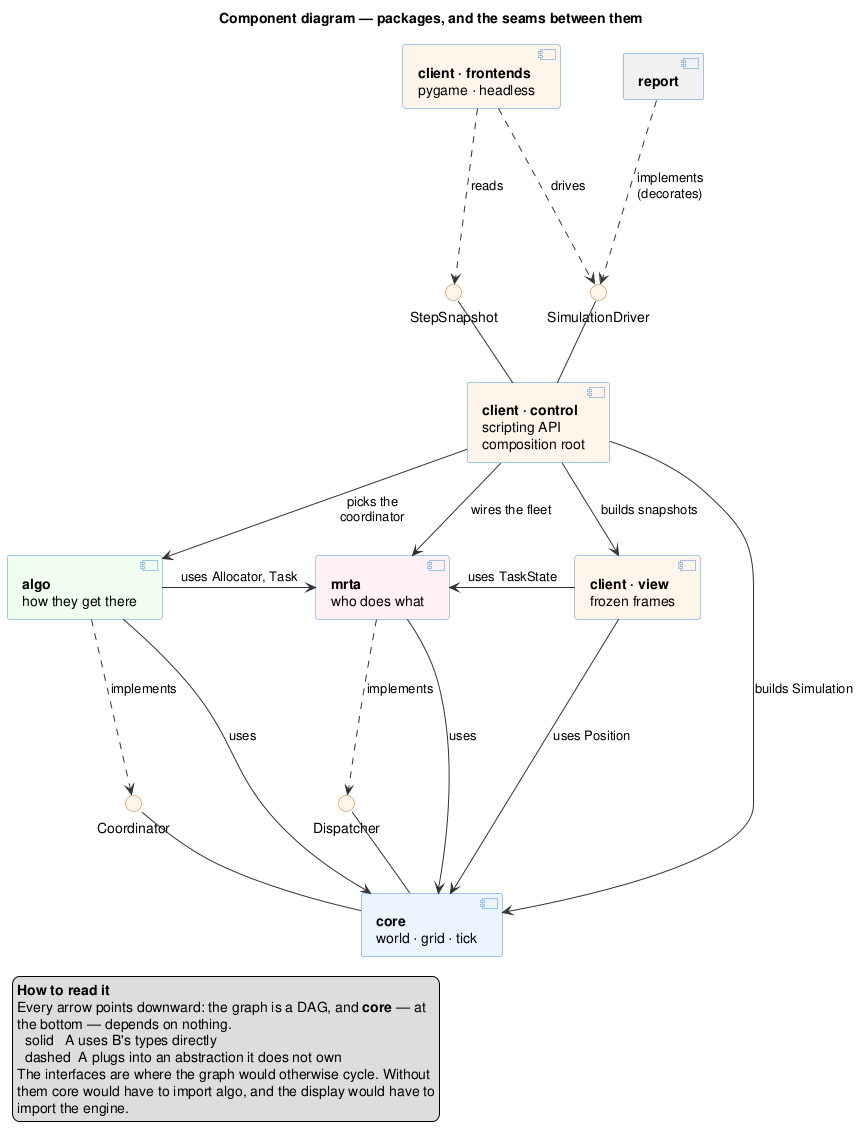

The diagram above was rendered by PlantUML. Its source (embedded in the PNG):
@startuml component_diagram

' =====================================================================
'  COMPONENT VIEW — the 30-second read of the architecture.
'
'  Derived from _model.iuml, which stays the reference: this diagram
'  adds nothing, it only drops everything that is not a package
'  boundary or a seam between two packages.
'
'  What it is FOR: showing that the dependency graph is a DAG, and that
'  the four abstractions (Coordinator, Dispatcher, SimulationDriver,
'  StepSnapshot) are what keep it one. Every arrow points DOWN, towards
'  something more abstract or more foundational — that is the whole
'  design in one picture.
'
'  What it deliberately does NOT show: classes, methods, multiplicities,
'  nor report/ — those live in the class diagram and in the report
'  diagram; repeating them here would make this a second, competing
'  rendering of the same thing.
'
'  LAYOUT: every edge carries an explicit direction and the components
'  are declared top-down in reading order. Without that, dot lays the
'  graph out by edge cost alone and the picture ends up contradicting
'  the legend that tells you to read it downward.
' =====================================================================

title Component diagram — packages, and the seams between them

skinparam componentStyle uml2
skinparam ArrowColor #333333
skinparam ComponentBorderColor #4A90D9
skinparam InterfaceBorderColor #C9722A
skinparam InterfaceBackgroundColor #FFF5EA
skinparam NoteBackgroundColor #FFFDE7
skinparam NoteBorderColor #C9B458

' ── Layer 1 — presentation, and the one observer ──────────────────
component "**client · frontends**\npygame · headless" as frontends #FFF5EA

' report/ is drawn small and grey on purpose: its internals belong to
' report_diagram.puml, not here. It appears at all because it is the
' SECOND implementer of SimulationDriver — and an interface with a
' single visible client always reads as gratuitous indirection.
component "**report**" as report #F0F0F0

' ── Layer 2 — the outward-facing seam ─────────────────────────────
interface "SimulationDriver" as IDriver
interface "StepSnapshot" as ISnap

' ── Layer 3 — the composition root ────────────────────────────────
component "**client · control**\nscripting API\ncomposition root" as control #FFF5EA

' ── Layer 4 — the interchangeable parts ───────────────────────────
component "**algo**\nhow they get there" as algo #F0FFF0
component "**mrta**\nwho does what" as mrta #FFF0F5
component "**client · view**\nfrozen frames" as view #FFF5EA

' ── Layer 5 — the engine seams, declared by core ──────────────────
interface "Coordinator" as ICoord
interface "Dispatcher" as IDisp

' ── Layer 6 — the foundation ──────────────────────────────────────
component "**core**\nworld · grid · tick" as core #EAF4FF

' =====================================================================
'  Relations. Solid = uses the types directly. Dashed = plugs into an
'  abstraction it does not own.
' =====================================================================

' Presentation drives the engine through the interface only.
frontends ..down.> IDriver : drives
frontends ..down.> ISnap   : reads

' The same interface, implemented rather than consumed: RunCollector
' wraps a controller and passes for one. This is what pays for the
' abstraction — a decorator must present the face of what it wraps.
report ..down.> IDriver : "implements\n(decorates)"

' control declares that seam and implements it.
IDriver -down- control
ISnap   -down- control

' The composition root is the only component naming a concrete class.
control -down-> algo : "picks the\ncoordinator"
control -down-> mrta : wires the fleet
control -down-> view : builds snapshots

' The two implementations plug into the seams core declares.
algo ..down.> ICoord : implements
mrta ..down.> IDisp  : implements

' Plain dependencies, no inversion: these simply use the types below.
' Labels are VERBS, never type names. An arrow here says who depends on
' whom; a bare "TaskState" sitting on the line reads as cargo instead,
' and the reader infers the supplier is at the tail — the exact
' opposite of what the arrow means.
algo -right-> mrta : "uses Allocator, Task"
view -left-> mrta  : uses TaskState
algo -down-> core  : uses
mrta -down-> core  : uses
view -down-> core  : uses Position

' core owns the two engine seams: it declares them and calls them,
' without ever knowing who implements them.
ICoord -down- core
IDisp  -down- core

' The long edge on the side is real: build() assembles the Simulation
' itself. It is drawn because "the composition root touches core" is
' exactly the point of a composition root.
control -down-> core : builds Simulation

' No notes: this diagram is the 30-second read, and the rationale it
' would carry is already in the class diagram and in AGENT.md.

legend bottom left
  **How to read it**
  Every arrow points downward: the graph is a DAG, and **core** — at
  the bottom — depends on nothing.
    solid   A uses B's types directly
    dashed  A plugs into an abstraction it does not own
  The interfaces are where the graph would otherwise cycle. Without
  them core would have to import algo, and the display would have to
  import the engine.
end legend

@enduml